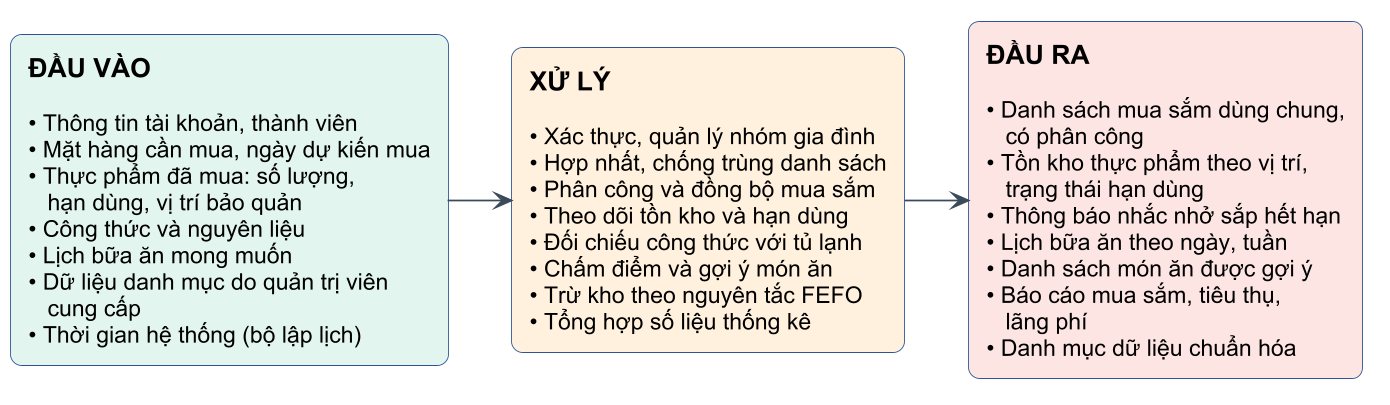

The diagram above was rendered by PlantUML. Its source (embedded in the PNG):
@startuml c1-05-ipo-tong-quat
!include _style.iuml
left to right direction
skinparam rectangle {
  FontStyle plain
}

rectangle "<b><size:15>ĐẦU VÀO</size></b>\n\n• Thông tin tài khoản, thành viên\n• Mặt hàng cần mua, ngày dự kiến mua\n• Thực phẩm đã mua: số lượng,\n   hạn dùng, vị trí bảo quản\n• Công thức và nguyên liệu\n• Lịch bữa ăn mong muốn\n• Dữ liệu danh mục do quản trị viên\n   cung cấp\n• Thời gian hệ thống (bộ lập lịch)" as IN #E3F4EF

rectangle "<b><size:15>XỬ LÝ</size></b>\n\n• Xác thực, quản lý nhóm gia đình\n• Hợp nhất, chống trùng danh sách\n• Phân công và đồng bộ mua sắm\n• Theo dõi tồn kho và hạn dùng\n• Đối chiếu công thức với tủ lạnh\n• Chấm điểm và gợi ý món ăn\n• Trừ kho theo nguyên tắc FEFO\n• Tổng hợp số liệu thống kê" as PR #FFF1DC

rectangle "<b><size:15>ĐẦU RA</size></b>\n\n• Danh sách mua sắm dùng chung,\n   có phân công\n• Tồn kho thực phẩm theo vị trí,\n   trạng thái hạn dùng\n• Thông báo nhắc nhở sắp hết hạn\n• Lịch bữa ăn theo ngày, tuần\n• Danh sách món ăn được gợi ý\n• Báo cáo mua sắm, tiêu thụ,\n   lãng phí\n• Danh mục dữ liệu chuẩn hóa" as OUT #FDE5E2

IN --> PR
PR --> OUT
@enduml